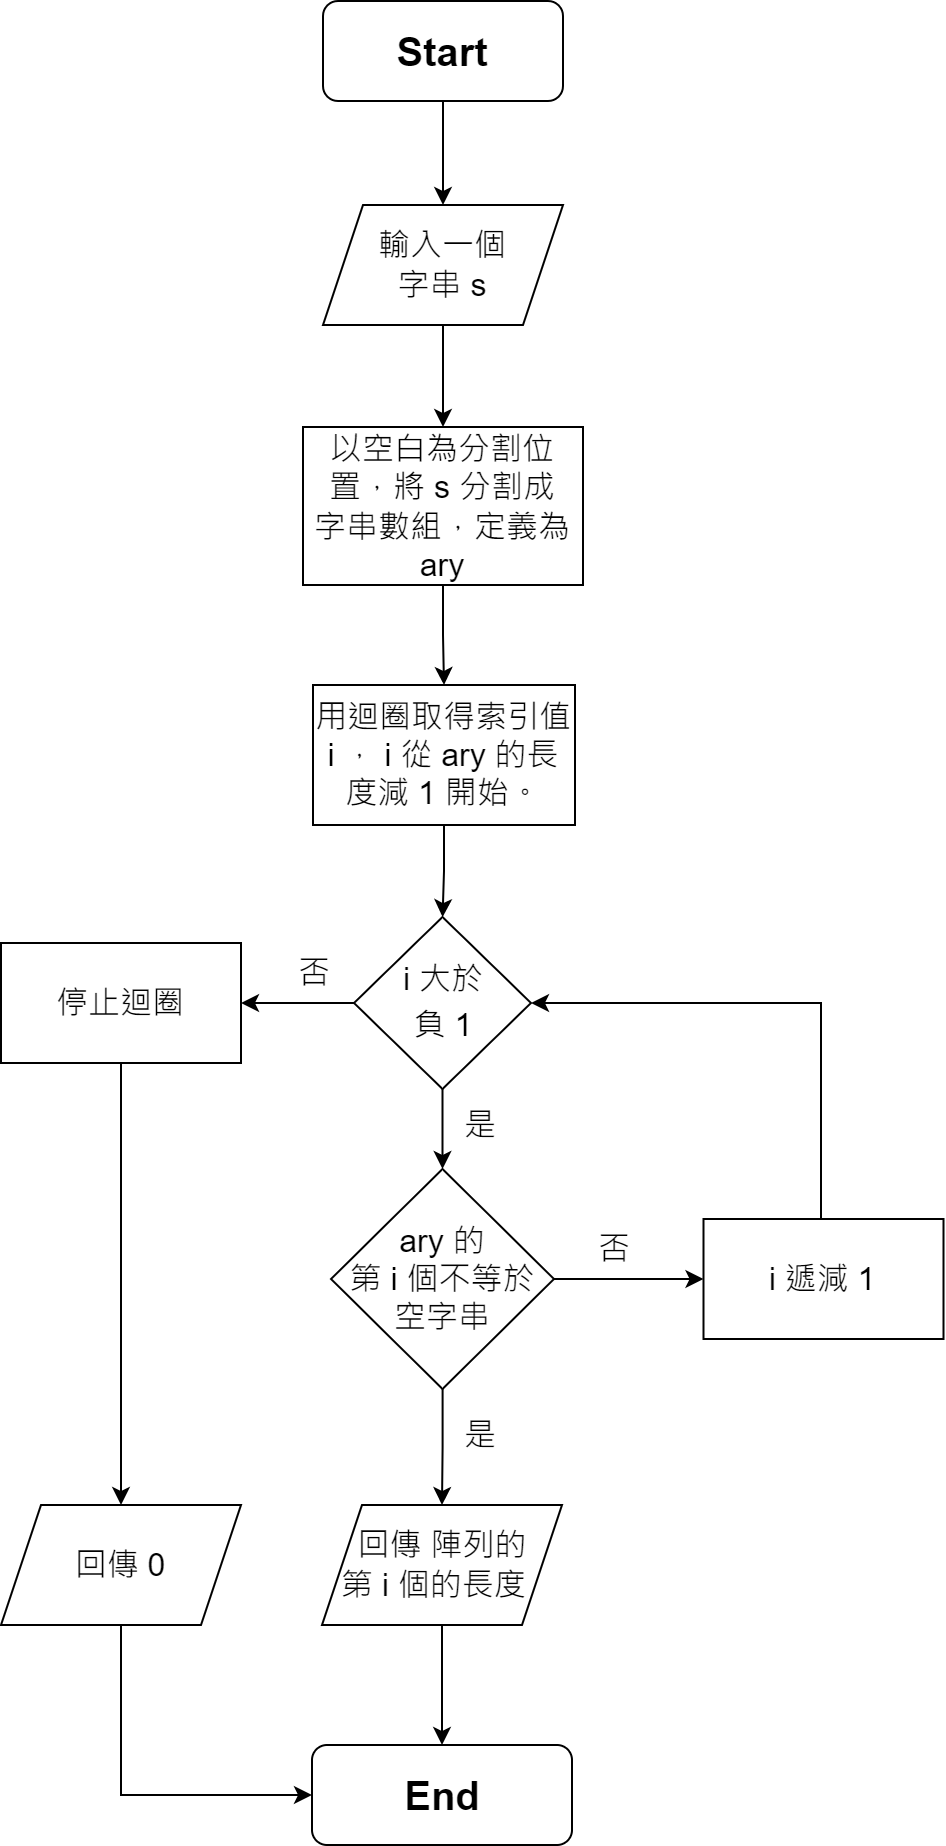

The diagram above was exported from draw.io. Its source (the exported page's mxGraphModel, read from the mxfile embedded in the PNG):
<mxGraphModel dx="1038" dy="1716" grid="1" gridSize="10" guides="1" tooltips="1" connect="1" arrows="1" fold="1" page="1" pageScale="1" pageWidth="827" pageHeight="1169" math="0" shadow="0">
  <root>
    <mxCell id="0" />
    <mxCell id="1" parent="0" />
    <mxCell id="8uTnVV9fyZNwJcSeAW6X-4" value="" style="edgeStyle=orthogonalEdgeStyle;rounded=0;orthogonalLoop=1;jettySize=auto;html=1;" edge="1" parent="1" source="8uTnVV9fyZNwJcSeAW6X-1" target="8uTnVV9fyZNwJcSeAW6X-3">
      <mxGeometry relative="1" as="geometry" />
    </mxCell>
    <mxCell id="8uTnVV9fyZNwJcSeAW6X-1" value="&lt;b&gt;Start&lt;/b&gt;" style="rounded=1;whiteSpace=wrap;html=1;fontSize=20;glass=0;strokeWidth=1;shadow=0;direction=west;" vertex="1" parent="1">
      <mxGeometry x="381" y="-1142" width="120" height="50" as="geometry" />
    </mxCell>
    <mxCell id="8uTnVV9fyZNwJcSeAW6X-2" value="&lt;b&gt;End&lt;/b&gt;" style="rounded=1;whiteSpace=wrap;html=1;fontSize=20;glass=0;strokeWidth=1;shadow=0;" vertex="1" parent="1">
      <mxGeometry x="375.5" y="-270" width="130" height="50" as="geometry" />
    </mxCell>
    <mxCell id="8uTnVV9fyZNwJcSeAW6X-6" value="" style="edgeStyle=orthogonalEdgeStyle;rounded=0;orthogonalLoop=1;jettySize=auto;html=1;fontSize=16;" edge="1" parent="1" source="8uTnVV9fyZNwJcSeAW6X-3" target="8uTnVV9fyZNwJcSeAW6X-5">
      <mxGeometry relative="1" as="geometry" />
    </mxCell>
    <mxCell id="8uTnVV9fyZNwJcSeAW6X-3" value="&lt;font style=&quot;font-size: 16px;&quot;&gt;輸入一個&lt;br&gt;字串 s&lt;/font&gt;" style="shape=parallelogram;perimeter=parallelogramPerimeter;whiteSpace=wrap;html=1;fixedSize=1;" vertex="1" parent="1">
      <mxGeometry x="381" y="-1040" width="120" height="60" as="geometry" />
    </mxCell>
    <mxCell id="8uTnVV9fyZNwJcSeAW6X-8" value="" style="edgeStyle=orthogonalEdgeStyle;rounded=0;orthogonalLoop=1;jettySize=auto;html=1;fontSize=16;" edge="1" parent="1" source="8uTnVV9fyZNwJcSeAW6X-5" target="8uTnVV9fyZNwJcSeAW6X-7">
      <mxGeometry relative="1" as="geometry" />
    </mxCell>
    <mxCell id="8uTnVV9fyZNwJcSeAW6X-5" value="&lt;font style=&quot;font-size: 16px;&quot;&gt;以空白為分割位置，將 s 分割成&lt;br&gt;字串數組，定義為 ary&lt;/font&gt;" style="whiteSpace=wrap;html=1;" vertex="1" parent="1">
      <mxGeometry x="371" y="-929" width="140" height="79" as="geometry" />
    </mxCell>
    <mxCell id="8uTnVV9fyZNwJcSeAW6X-14" value="" style="edgeStyle=orthogonalEdgeStyle;rounded=0;orthogonalLoop=1;jettySize=auto;html=1;fontSize=16;" edge="1" parent="1" source="8uTnVV9fyZNwJcSeAW6X-7" target="8uTnVV9fyZNwJcSeAW6X-13">
      <mxGeometry relative="1" as="geometry" />
    </mxCell>
    <mxCell id="8uTnVV9fyZNwJcSeAW6X-7" value="&lt;span style=&quot;font-size: 16px;&quot;&gt;用迴圈取得索引值 i ， i&amp;nbsp;&lt;/span&gt;&lt;span style=&quot;font-size: 16px;&quot;&gt;從 ary 的長度減 1 開始。&lt;/span&gt;" style="whiteSpace=wrap;html=1;" vertex="1" parent="1">
      <mxGeometry x="376" y="-800" width="131" height="70" as="geometry" />
    </mxCell>
    <mxCell id="8uTnVV9fyZNwJcSeAW6X-25" value="" style="edgeStyle=orthogonalEdgeStyle;rounded=0;orthogonalLoop=1;jettySize=auto;html=1;fontSize=16;" edge="1" parent="1" source="8uTnVV9fyZNwJcSeAW6X-11" target="8uTnVV9fyZNwJcSeAW6X-24">
      <mxGeometry relative="1" as="geometry" />
    </mxCell>
    <mxCell id="8uTnVV9fyZNwJcSeAW6X-30" value="" style="edgeStyle=orthogonalEdgeStyle;rounded=0;orthogonalLoop=1;jettySize=auto;html=1;fontSize=16;" edge="1" parent="1" source="8uTnVV9fyZNwJcSeAW6X-11" target="8uTnVV9fyZNwJcSeAW6X-29">
      <mxGeometry relative="1" as="geometry" />
    </mxCell>
    <mxCell id="8uTnVV9fyZNwJcSeAW6X-11" value="&lt;span style=&quot;font-size: 16px;&quot;&gt;ary 的&lt;br&gt;第 i 個不等於&lt;br&gt;空字串&lt;/span&gt;" style="rhombus;whiteSpace=wrap;html=1;" vertex="1" parent="1">
      <mxGeometry x="385" y="-558" width="111.5" height="110" as="geometry" />
    </mxCell>
    <mxCell id="8uTnVV9fyZNwJcSeAW6X-15" value="" style="edgeStyle=orthogonalEdgeStyle;rounded=0;orthogonalLoop=1;jettySize=auto;html=1;fontSize=16;" edge="1" parent="1" source="8uTnVV9fyZNwJcSeAW6X-13" target="8uTnVV9fyZNwJcSeAW6X-11">
      <mxGeometry relative="1" as="geometry" />
    </mxCell>
    <mxCell id="8uTnVV9fyZNwJcSeAW6X-17" value="" style="edgeStyle=orthogonalEdgeStyle;rounded=0;orthogonalLoop=1;jettySize=auto;html=1;fontSize=16;" edge="1" parent="1" source="8uTnVV9fyZNwJcSeAW6X-13" target="8uTnVV9fyZNwJcSeAW6X-16">
      <mxGeometry relative="1" as="geometry" />
    </mxCell>
    <mxCell id="8uTnVV9fyZNwJcSeAW6X-13" value="&lt;span style=&quot;font-size: 16px;&quot;&gt;i 大於&lt;/span&gt;&lt;br style=&quot;font-size: 16px;&quot;&gt;&lt;span style=&quot;font-size: 16px;&quot;&gt;負 1&lt;/span&gt;" style="rhombus;whiteSpace=wrap;html=1;" vertex="1" parent="1">
      <mxGeometry x="396.5" y="-684" width="88.5" height="86" as="geometry" />
    </mxCell>
    <mxCell id="8uTnVV9fyZNwJcSeAW6X-23" style="edgeStyle=orthogonalEdgeStyle;rounded=0;orthogonalLoop=1;jettySize=auto;html=1;fontSize=16;" edge="1" parent="1" source="8uTnVV9fyZNwJcSeAW6X-16" target="8uTnVV9fyZNwJcSeAW6X-22">
      <mxGeometry relative="1" as="geometry" />
    </mxCell>
    <mxCell id="8uTnVV9fyZNwJcSeAW6X-16" value="&lt;font style=&quot;font-size: 16px;&quot;&gt;停止迴圈&lt;/font&gt;" style="whiteSpace=wrap;html=1;" vertex="1" parent="1">
      <mxGeometry x="220" y="-671" width="120" height="60" as="geometry" />
    </mxCell>
    <mxCell id="8uTnVV9fyZNwJcSeAW6X-18" value="否" style="text;html=1;strokeColor=none;fillColor=none;align=center;verticalAlign=middle;whiteSpace=wrap;rounded=0;fontSize=16;" vertex="1" parent="1">
      <mxGeometry x="346.5" y="-671" width="60" height="30" as="geometry" />
    </mxCell>
    <mxCell id="8uTnVV9fyZNwJcSeAW6X-19" value="是" style="text;html=1;strokeColor=none;fillColor=none;align=center;verticalAlign=middle;whiteSpace=wrap;rounded=0;fontSize=16;" vertex="1" parent="1">
      <mxGeometry x="430" y="-595" width="60" height="30" as="geometry" />
    </mxCell>
    <mxCell id="8uTnVV9fyZNwJcSeAW6X-27" style="edgeStyle=orthogonalEdgeStyle;rounded=0;orthogonalLoop=1;jettySize=auto;html=1;entryX=0;entryY=0.5;entryDx=0;entryDy=0;fontSize=16;" edge="1" parent="1" source="8uTnVV9fyZNwJcSeAW6X-22" target="8uTnVV9fyZNwJcSeAW6X-2">
      <mxGeometry relative="1" as="geometry">
        <Array as="points">
          <mxPoint x="280" y="-245" />
        </Array>
      </mxGeometry>
    </mxCell>
    <mxCell id="8uTnVV9fyZNwJcSeAW6X-22" value="&lt;span style=&quot;&quot;&gt;回傳 0&lt;/span&gt;" style="shape=parallelogram;perimeter=parallelogramPerimeter;whiteSpace=wrap;html=1;fixedSize=1;fontSize=16;" vertex="1" parent="1">
      <mxGeometry x="220" y="-390" width="120" height="60" as="geometry" />
    </mxCell>
    <mxCell id="8uTnVV9fyZNwJcSeAW6X-26" value="" style="edgeStyle=orthogonalEdgeStyle;rounded=0;orthogonalLoop=1;jettySize=auto;html=1;fontSize=16;" edge="1" parent="1" source="8uTnVV9fyZNwJcSeAW6X-24" target="8uTnVV9fyZNwJcSeAW6X-2">
      <mxGeometry relative="1" as="geometry" />
    </mxCell>
    <mxCell id="8uTnVV9fyZNwJcSeAW6X-24" value="&lt;font style=&quot;font-size: 16px;&quot;&gt;回傳 陣列的&lt;br&gt;第 i 個的長度&lt;span style=&quot;color: rgba(0, 0, 0, 0); font-family: monospace; text-align: start;&quot;&gt;%&lt;/span&gt;&lt;/font&gt;" style="shape=parallelogram;perimeter=parallelogramPerimeter;whiteSpace=wrap;html=1;fixedSize=1;fontSize=16;" vertex="1" parent="1">
      <mxGeometry x="380.5" y="-390" width="120" height="60" as="geometry" />
    </mxCell>
    <mxCell id="8uTnVV9fyZNwJcSeAW6X-28" value="是" style="text;html=1;strokeColor=none;fillColor=none;align=center;verticalAlign=middle;whiteSpace=wrap;rounded=0;fontSize=16;" vertex="1" parent="1">
      <mxGeometry x="430" y="-440" width="60" height="30" as="geometry" />
    </mxCell>
    <mxCell id="8uTnVV9fyZNwJcSeAW6X-32" style="edgeStyle=orthogonalEdgeStyle;rounded=0;orthogonalLoop=1;jettySize=auto;html=1;entryX=1;entryY=0.5;entryDx=0;entryDy=0;fontSize=16;" edge="1" parent="1" source="8uTnVV9fyZNwJcSeAW6X-29" target="8uTnVV9fyZNwJcSeAW6X-13">
      <mxGeometry relative="1" as="geometry">
        <Array as="points">
          <mxPoint x="630" y="-641" />
        </Array>
      </mxGeometry>
    </mxCell>
    <mxCell id="8uTnVV9fyZNwJcSeAW6X-29" value="&lt;font style=&quot;font-size: 16px;&quot;&gt;i 遞減 1&lt;/font&gt;" style="whiteSpace=wrap;html=1;" vertex="1" parent="1">
      <mxGeometry x="571.25" y="-533" width="120" height="60" as="geometry" />
    </mxCell>
    <mxCell id="8uTnVV9fyZNwJcSeAW6X-31" value="否" style="text;html=1;strokeColor=none;fillColor=none;align=center;verticalAlign=middle;whiteSpace=wrap;rounded=0;fontSize=16;" vertex="1" parent="1">
      <mxGeometry x="496.5" y="-533" width="60" height="30" as="geometry" />
    </mxCell>
  </root>
</mxGraphModel>